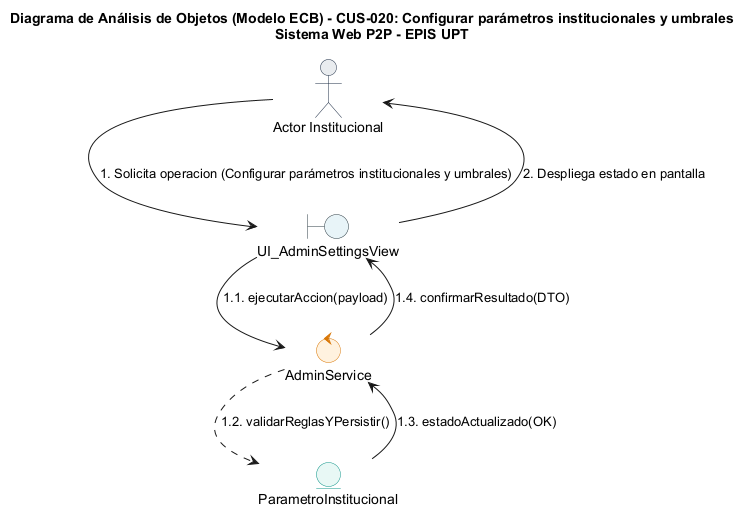

The diagram above was rendered by PlantUML. Its source (embedded in the PNG):
@startuml
title Diagrama de Análisis de Objetos (Modelo ECB) - CUS-020: Configurar parámetros institucionales y umbrales\nSistema Web P2P - EPIS UPT

skinparam shadowing false
skinparam roundcorner 8
skinparam defaultFontName Arial
skinparam fontSize 11

skinparam actor {
    BackgroundColor #E9ECEF
    BorderColor #1D2D44
}
skinparam boundary {
    BackgroundColor #E8F4F8
    BorderColor #2B3A42
}
skinparam control {
    BackgroundColor #FFF2DF
    BorderColor #D97706
}
skinparam entity {
    BackgroundColor #E8F8F5
    BorderColor #0D9488
}

actor "Actor Institucional" as ActUser
boundary "UI_AdminSettingsView" as B_Main
control "AdminService" as C_Main
entity "ParametroInstitucional" as E_Main

ActUser --> B_Main : 1. Solicita operacion (Configurar parámetros institucionales y umbrales)
B_Main --> C_Main : 1.1. ejecutarAccion(payload)
C_Main ..> E_Main : 1.2. validarReglasYPersistir()
E_Main --> C_Main : 1.3. estadoActualizado(OK)
C_Main --> B_Main : 1.4. confirmarResultado(DTO)
B_Main --> ActUser : 2. Despliega estado en pantalla
@enduml